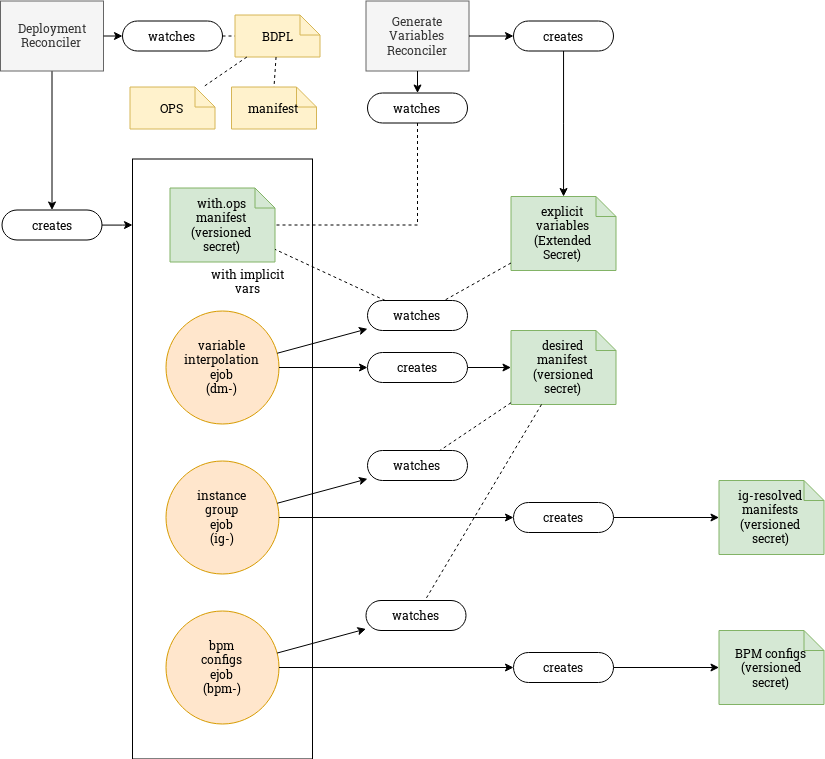

The diagram above was exported from draw.io. Its source (the exported page's mxGraphModel, read from the mxfile embedded in the PNG):
<mxGraphModel dx="1291" dy="926" grid="1" gridSize="10" guides="1" tooltips="1" connect="1" arrows="1" fold="1" page="1" pageScale="1" pageWidth="850" pageHeight="1100" background="#ffffff" math="0" shadow="0">
  <root>
    <mxCell id="0" />
    <mxCell id="1" parent="0" />
    <mxCell id="2" value="watches" style="rounded=1;whiteSpace=wrap;html=1;shadow=0;comic=0;labelBackgroundColor=none;strokeColor=#000000;strokeWidth=1;fillColor=#ffffff;fontFamily=Verdana;fontSize=12;fontColor=#000000;align=center;arcSize=50;" vertex="1" parent="1">
      <mxGeometry x="135" y="40.5" width="100" height="30" as="geometry" />
    </mxCell>
    <mxCell id="3" style="edgeStyle=orthogonalEdgeStyle;rounded=0;orthogonalLoop=1;jettySize=auto;html=1;" edge="1" source="4" target="11" parent="1">
      <mxGeometry relative="1" as="geometry" />
    </mxCell>
    <mxCell id="4" value="&lt;div&gt;Deployment&lt;/div&gt;&lt;div&gt;Reconciler&lt;br&gt;&lt;/div&gt;" style="rounded=0;whiteSpace=wrap;html=1;shadow=0;comic=0;labelBackgroundColor=none;strokeColor=#666666;strokeWidth=1;fillColor=#f5f5f5;fontFamily=Verdana;fontSize=12;align=center;arcSize=50;fontColor=#333333;" vertex="1" parent="1">
      <mxGeometry x="13" y="20.5" width="103" height="70" as="geometry" />
    </mxCell>
    <mxCell id="5" style="edgeStyle=none;rounded=0;html=1;labelBackgroundColor=none;startArrow=none;startFill=0;startSize=5;endArrow=none;endFill=0;endSize=5;jettySize=auto;orthogonalLoop=1;strokeColor=#000000;strokeWidth=1;fontFamily=Verdana;fontSize=12;fontColor=#000000;dashed=1;" edge="1" source="2" target="7" parent="1">
      <mxGeometry relative="1" as="geometry">
        <mxPoint x="215" y="68.5" as="targetPoint" />
      </mxGeometry>
    </mxCell>
    <mxCell id="6" style="edgeStyle=none;rounded=0;html=1;labelBackgroundColor=#ffffff;startArrow=none;endArrow=classic;endFill=1;jettySize=auto;orthogonalLoop=1;strokeColor=#000000;fontFamily=Helvetica;fontSize=11;fontColor=#000000;" edge="1" source="4" target="2" parent="1">
      <mxGeometry relative="1" as="geometry">
        <mxPoint x="145" y="18.5" as="targetPoint" />
      </mxGeometry>
    </mxCell>
    <mxCell id="7" value="BDPL" style="shape=note;whiteSpace=wrap;html=1;rounded=0;shadow=0;comic=0;labelBackgroundColor=none;strokeColor=#d6b656;strokeWidth=1;fillColor=#fff2cc;fontFamily=Verdana;fontSize=12;align=center;size=20;" vertex="1" parent="1">
      <mxGeometry x="247.5" y="34.5" width="85" height="42" as="geometry" />
    </mxCell>
    <mxCell id="8" value="&lt;div&gt;OPS&lt;/div&gt;" style="shape=note;whiteSpace=wrap;html=1;rounded=0;shadow=0;comic=0;labelBackgroundColor=none;strokeColor=#d6b656;strokeWidth=1;fillColor=#fff2cc;fontFamily=Verdana;fontSize=12;align=center;size=20;" vertex="1" parent="1">
      <mxGeometry x="142.5" y="106.50000000000006" width="85" height="42" as="geometry" />
    </mxCell>
    <mxCell id="9" style="edgeStyle=none;rounded=0;html=1;dashed=1;labelBackgroundColor=none;startArrow=none;startFill=0;startSize=5;endArrow=none;endFill=0;endSize=5;jettySize=auto;orthogonalLoop=1;strokeColor=#000000;strokeWidth=1;fontFamily=Verdana;fontSize=12;fontColor=#000000;" edge="1" source="7" target="8" parent="1">
      <mxGeometry relative="1" as="geometry">
        <mxPoint x="95" y="3.5" as="sourcePoint" />
        <mxPoint x="76" y="3.5" as="targetPoint" />
      </mxGeometry>
    </mxCell>
    <mxCell id="10" style="edgeStyle=orthogonalEdgeStyle;rounded=0;orthogonalLoop=1;jettySize=auto;html=1;" edge="1" source="11" parent="1">
      <mxGeometry relative="1" as="geometry">
        <mxPoint x="145" y="244.5" as="targetPoint" />
      </mxGeometry>
    </mxCell>
    <mxCell id="11" value="creates" style="rounded=1;whiteSpace=wrap;html=1;shadow=0;comic=0;labelBackgroundColor=none;strokeColor=#000000;strokeWidth=1;fillColor=#ffffff;fontFamily=Verdana;fontSize=12;fontColor=#000000;align=center;arcSize=50;" vertex="1" parent="1">
      <mxGeometry x="14.5" y="229.5" width="100" height="30" as="geometry" />
    </mxCell>
    <mxCell id="12" value="creates" style="rounded=1;whiteSpace=wrap;html=1;shadow=0;comic=0;labelBackgroundColor=none;strokeColor=#000000;strokeWidth=1;fillColor=#ffffff;fontFamily=Verdana;fontSize=12;fontColor=#000000;align=center;arcSize=50;" vertex="1" parent="1">
      <mxGeometry x="526" y="672" width="100" height="30" as="geometry" />
    </mxCell>
    <mxCell id="13" value="manifest" style="shape=note;whiteSpace=wrap;html=1;rounded=0;shadow=0;comic=0;labelBackgroundColor=none;strokeColor=#d6b656;strokeWidth=1;fillColor=#fff2cc;fontFamily=Verdana;fontSize=12;align=center;size=20;" vertex="1" parent="1">
      <mxGeometry x="244" y="106.5" width="85" height="42" as="geometry" />
    </mxCell>
    <mxCell id="14" style="edgeStyle=none;rounded=0;html=1;dashed=1;labelBackgroundColor=none;startArrow=none;startFill=0;startSize=5;endArrow=none;endFill=0;endSize=5;jettySize=auto;orthogonalLoop=1;strokeColor=#000000;strokeWidth=1;fontFamily=Verdana;fontSize=12;fontColor=#000000;entryX=0.5;entryY=0;entryDx=0;entryDy=0;entryPerimeter=0;" edge="1" source="7" target="13" parent="1">
      <mxGeometry relative="1" as="geometry">
        <mxPoint x="216.590909090909" y="24.5" as="sourcePoint" />
        <mxPoint x="178.409090909091" y="48.5" as="targetPoint" />
      </mxGeometry>
    </mxCell>
    <mxCell id="15" style="edgeStyle=orthogonalEdgeStyle;rounded=0;orthogonalLoop=1;jettySize=auto;html=1;endArrow=classic;endFill=1;" edge="1" source="12" target="24" parent="1">
      <mxGeometry relative="1" as="geometry" />
    </mxCell>
    <mxCell id="16" value="&lt;div&gt;Generate&lt;br&gt;Variables&lt;br&gt;&lt;/div&gt;&lt;div&gt;Reconciler&lt;br&gt;&lt;/div&gt;" style="rounded=0;whiteSpace=wrap;html=1;shadow=0;comic=0;labelBackgroundColor=none;strokeColor=#666666;strokeWidth=1;fillColor=#f5f5f5;fontFamily=Verdana;fontSize=12;align=center;arcSize=50;fontColor=#333333;" vertex="1" parent="1">
      <mxGeometry x="378.5000000000001" y="20.5" width="103" height="70" as="geometry" />
    </mxCell>
    <mxCell id="17" value="watches" style="rounded=1;whiteSpace=wrap;html=1;shadow=0;comic=0;labelBackgroundColor=none;strokeColor=#000000;strokeWidth=1;fillColor=#ffffff;fontFamily=Verdana;fontSize=12;fontColor=#000000;align=center;arcSize=50;" vertex="1" parent="1">
      <mxGeometry x="380.0000000000003" y="112.5" width="100" height="30" as="geometry" />
    </mxCell>
    <mxCell id="18" style="edgeStyle=none;rounded=0;html=1;labelBackgroundColor=#ffffff;startArrow=none;endArrow=classic;endFill=1;jettySize=auto;orthogonalLoop=1;strokeColor=#000000;fontFamily=Helvetica;fontSize=11;fontColor=#000000;" edge="1" source="16" target="17" parent="1">
      <mxGeometry relative="1" as="geometry">
        <mxPoint x="-265" y="3.5" as="sourcePoint" />
        <mxPoint x="395" y="198.5" as="targetPoint" />
      </mxGeometry>
    </mxCell>
    <mxCell id="19" style="edgeStyle=orthogonalEdgeStyle;rounded=0;orthogonalLoop=1;jettySize=auto;html=1;" edge="1" source="20" target="22" parent="1">
      <mxGeometry relative="1" as="geometry" />
    </mxCell>
    <mxCell id="20" value="creates" style="rounded=1;whiteSpace=wrap;html=1;shadow=0;comic=0;labelBackgroundColor=none;strokeColor=#000000;strokeWidth=1;fillColor=#ffffff;fontFamily=Verdana;fontSize=12;fontColor=#000000;align=center;arcSize=50;" vertex="1" parent="1">
      <mxGeometry x="526.0000000000001" y="40.5" width="100" height="30" as="geometry" />
    </mxCell>
    <mxCell id="21" style="edgeStyle=orthogonalEdgeStyle;rounded=0;orthogonalLoop=1;jettySize=auto;html=1;" edge="1" source="16" target="20" parent="1">
      <mxGeometry relative="1" as="geometry">
        <mxPoint x="115" y="-6.5" as="targetPoint" />
      </mxGeometry>
    </mxCell>
    <mxCell id="22" value="&lt;div&gt;explicit&lt;br&gt;variables&lt;/div&gt;(Extended&lt;br&gt;Secret)" style="shape=note;whiteSpace=wrap;html=1;rounded=0;shadow=0;comic=0;labelBackgroundColor=none;strokeColor=#82b366;strokeWidth=1;fillColor=#d5e8d4;fontFamily=Verdana;fontSize=12;align=center;size=20;" vertex="1" parent="1">
      <mxGeometry x="523.5000000000001" y="216.00000000000003" width="105" height="74" as="geometry" />
    </mxCell>
    <mxCell id="23" value="desired&lt;br&gt;&lt;div&gt;manifest&lt;br&gt;(versioned&lt;/div&gt;&lt;div&gt;secret)&lt;br&gt;&lt;/div&gt;" style="shape=note;whiteSpace=wrap;html=1;rounded=0;shadow=0;comic=0;labelBackgroundColor=none;strokeColor=#82b366;strokeWidth=1;fillColor=#d5e8d4;fontFamily=Verdana;fontSize=12;align=center;size=20;" vertex="1" parent="1">
      <mxGeometry x="523.5000000000001" y="350" width="105" height="74" as="geometry" />
    </mxCell>
    <mxCell id="24" value="BPM configs&lt;br&gt;(versioned&lt;br&gt;secret)" style="shape=note;whiteSpace=wrap;html=1;rounded=0;shadow=0;comic=0;labelBackgroundColor=none;strokeColor=#82b366;strokeWidth=1;fillColor=#d5e8d4;fontFamily=Verdana;fontSize=12;align=center;size=20;" vertex="1" parent="1">
      <mxGeometry x="731.5" y="650" width="105" height="74" as="geometry" />
    </mxCell>
    <mxCell id="25" style="edgeStyle=orthogonalEdgeStyle;rounded=0;orthogonalLoop=1;jettySize=auto;html=1;endArrow=classic;endFill=1;" edge="1" source="26" target="23" parent="1">
      <mxGeometry relative="1" as="geometry" />
    </mxCell>
    <mxCell id="26" value="&lt;div&gt;creates&lt;/div&gt;" style="rounded=1;whiteSpace=wrap;html=1;shadow=0;comic=0;labelBackgroundColor=none;strokeColor=#000000;strokeWidth=1;fillColor=#ffffff;fontFamily=Verdana;fontSize=12;fontColor=#000000;align=center;arcSize=50;" vertex="1" parent="1">
      <mxGeometry x="380.0000000000003" y="372" width="100" height="30" as="geometry" />
    </mxCell>
    <mxCell id="27" value="watches" style="rounded=1;whiteSpace=wrap;html=1;shadow=0;comic=0;labelBackgroundColor=none;strokeColor=#000000;strokeWidth=1;fillColor=#ffffff;fontFamily=Verdana;fontSize=12;fontColor=#000000;align=center;arcSize=50;direction=west;" vertex="1" parent="1">
      <mxGeometry x="380" y="470" width="100" height="30" as="geometry" />
    </mxCell>
    <mxCell id="28" value="watches" style="rounded=1;whiteSpace=wrap;html=1;shadow=0;comic=0;labelBackgroundColor=none;strokeColor=#000000;strokeWidth=1;fillColor=#ffffff;fontFamily=Verdana;fontSize=12;fontColor=#000000;align=center;arcSize=50;" vertex="1" parent="1">
      <mxGeometry x="380.00000000000034" y="320" width="100" height="30" as="geometry" />
    </mxCell>
    <mxCell id="29" value="watches" style="rounded=1;whiteSpace=wrap;html=1;shadow=0;comic=0;labelBackgroundColor=none;strokeColor=#000000;strokeWidth=1;fillColor=#ffffff;fontFamily=Verdana;fontSize=12;fontColor=#000000;align=center;arcSize=50;" vertex="1" parent="1">
      <mxGeometry x="378.5" y="620" width="100" height="30" as="geometry" />
    </mxCell>
    <mxCell id="30" value="" style="endArrow=none;dashed=1;html=1;" edge="1" source="23" target="27" parent="1">
      <mxGeometry width="50" height="50" relative="1" as="geometry">
        <mxPoint x="-425" y="1028.5" as="sourcePoint" />
        <mxPoint x="-375" y="978.5" as="targetPoint" />
      </mxGeometry>
    </mxCell>
    <mxCell id="31" value="" style="endArrow=none;dashed=1;html=1;" edge="1" source="23" target="29" parent="1">
      <mxGeometry width="50" height="50" relative="1" as="geometry">
        <mxPoint x="-425" y="1028.5" as="sourcePoint" />
        <mxPoint x="-375" y="978.5" as="targetPoint" />
      </mxGeometry>
    </mxCell>
    <mxCell id="32" value="" style="endArrow=none;dashed=1;html=1;" edge="1" source="22" target="28" parent="1">
      <mxGeometry width="50" height="50" relative="1" as="geometry">
        <mxPoint x="-425" y="958.5" as="sourcePoint" />
        <mxPoint x="-375" y="908.5" as="targetPoint" />
      </mxGeometry>
    </mxCell>
    <mxCell id="33" value="ig-resolved&lt;br&gt;manifests&lt;br&gt;(versioned&lt;br&gt;secret)" style="shape=note;whiteSpace=wrap;html=1;rounded=0;shadow=0;comic=0;labelBackgroundColor=none;strokeColor=#82b366;strokeWidth=1;fillColor=#d5e8d4;fontFamily=Verdana;fontSize=12;align=center;size=20;" vertex="1" parent="1">
      <mxGeometry x="731.5" y="500" width="105" height="74" as="geometry" />
    </mxCell>
    <mxCell id="34" style="edgeStyle=orthogonalEdgeStyle;rounded=0;orthogonalLoop=1;jettySize=auto;html=1;" edge="1" source="35" target="33" parent="1">
      <mxGeometry relative="1" as="geometry" />
    </mxCell>
    <mxCell id="35" value="creates" style="rounded=1;whiteSpace=wrap;html=1;shadow=0;comic=0;labelBackgroundColor=none;strokeColor=#000000;strokeWidth=1;fillColor=#ffffff;fontFamily=Verdana;fontSize=12;fontColor=#000000;align=center;arcSize=50;" vertex="1" parent="1">
      <mxGeometry x="526" y="522" width="100" height="30" as="geometry" />
    </mxCell>
    <mxCell id="36" value="" style="group" vertex="1" connectable="0" parent="1">
      <mxGeometry x="145.00000000000017" y="178.5" width="180" height="600" as="geometry" />
    </mxCell>
    <mxCell id="37" value="" style="rounded=1;whiteSpace=wrap;html=1;arcSize=0;" vertex="1" parent="36">
      <mxGeometry width="180" height="600" as="geometry" />
    </mxCell>
    <mxCell id="38" value="with.ops&lt;br&gt;manifest&lt;br&gt;(versioned &lt;br&gt;secret)" style="shape=note;whiteSpace=wrap;html=1;rounded=0;shadow=0;comic=0;labelBackgroundColor=none;strokeColor=#82b366;strokeWidth=1;fillColor=#d5e8d4;fontFamily=Verdana;fontSize=12;align=center;size=20;" vertex="1" parent="36">
      <mxGeometry x="37.5" y="29" width="105" height="74" as="geometry" />
    </mxCell>
    <mxCell id="39" value="bpm&lt;br&gt;configs&lt;br&gt;ejob&lt;br&gt;(bpm-)" style="ellipse;whiteSpace=wrap;html=1;aspect=fixed;fillColor=#ffe6cc;strokeColor=#d79b00;" vertex="1" parent="36">
      <mxGeometry x="33.49999999999994" y="452" width="113" height="113" as="geometry" />
    </mxCell>
    <mxCell id="40" value="variable&lt;br&gt;interpolation&lt;br&gt;&lt;div&gt;ejob&lt;/div&gt;&lt;div&gt;(dm-)&lt;br&gt;&lt;/div&gt;" style="ellipse;whiteSpace=wrap;html=1;aspect=fixed;fillColor=#ffe6cc;strokeColor=#d79b00;" vertex="1" parent="36">
      <mxGeometry x="33.49999999999983" y="152" width="113" height="113" as="geometry" />
    </mxCell>
    <mxCell id="41" value="instance&lt;br&gt;group&lt;br&gt;&lt;div&gt;ejob&lt;/div&gt;&lt;div&gt;(ig-)&lt;/div&gt;" style="ellipse;whiteSpace=wrap;html=1;aspect=fixed;fillColor=#ffe6cc;strokeColor=#d79b00;" vertex="1" parent="36">
      <mxGeometry x="33.49999999999983" y="302" width="113" height="113" as="geometry" />
    </mxCell>
    <mxCell id="42" value="with implicit vars" style="text;html=1;strokeColor=none;fillColor=none;align=center;verticalAlign=middle;whiteSpace=wrap;rounded=0;" vertex="1" parent="36">
      <mxGeometry x="70" y="112" width="90" height="20" as="geometry" />
    </mxCell>
    <mxCell id="43" style="edgeStyle=none;rounded=0;html=1;dashed=1;labelBackgroundColor=none;startArrow=none;startFill=0;startSize=5;endArrow=none;endFill=0;endSize=5;jettySize=auto;orthogonalLoop=1;strokeColor=#000000;strokeWidth=1;fontFamily=Verdana;fontSize=12;fontColor=#000000;" edge="1" source="17" target="38" parent="1">
      <mxGeometry relative="1" as="geometry">
        <mxPoint x="365" y="218.5" as="sourcePoint" />
        <mxPoint x="275" y="158.5" as="targetPoint" />
        <Array as="points">
          <mxPoint x="430" y="244.5" />
        </Array>
      </mxGeometry>
    </mxCell>
    <mxCell id="44" value="" style="endArrow=none;dashed=1;html=1;" edge="1" source="28" target="38" parent="1">
      <mxGeometry width="50" height="50" relative="1" as="geometry">
        <mxPoint x="-65" y="978.5" as="sourcePoint" />
        <mxPoint x="-15" y="928.5" as="targetPoint" />
      </mxGeometry>
    </mxCell>
    <mxCell id="45" style="edgeStyle=orthogonalEdgeStyle;rounded=0;orthogonalLoop=1;jettySize=auto;html=1;endArrow=classic;endFill=1;" edge="1" source="39" target="12" parent="1">
      <mxGeometry relative="1" as="geometry">
        <Array as="points">
          <mxPoint x="276" y="710.5" />
        </Array>
      </mxGeometry>
    </mxCell>
    <mxCell id="46" style="edgeStyle=orthogonalEdgeStyle;rounded=0;orthogonalLoop=1;jettySize=auto;html=1;endArrow=classic;endFill=1;" edge="1" source="41" target="35" parent="1">
      <mxGeometry relative="1" as="geometry" />
    </mxCell>
    <mxCell id="47" style="edgeStyle=orthogonalEdgeStyle;rounded=0;orthogonalLoop=1;jettySize=auto;html=1;endArrow=classic;endFill=1;" edge="1" source="40" target="26" parent="1">
      <mxGeometry relative="1" as="geometry" />
    </mxCell>
    <mxCell id="48" value="" style="endArrow=classic;html=1;rounded=0;endFill=1;" edge="1" source="41" target="27" parent="1">
      <mxGeometry width="50" height="50" relative="1" as="geometry">
        <mxPoint x="-255" y="528.5" as="sourcePoint" />
        <mxPoint x="-205" y="478.5" as="targetPoint" />
      </mxGeometry>
    </mxCell>
    <mxCell id="49" value="" style="endArrow=classic;html=1;rounded=0;endFill=1;" edge="1" source="39" target="29" parent="1">
      <mxGeometry width="50" height="50" relative="1" as="geometry">
        <mxPoint x="-65" y="978.5" as="sourcePoint" />
        <mxPoint x="335" y="608.5" as="targetPoint" />
      </mxGeometry>
    </mxCell>
    <mxCell id="50" value="" style="endArrow=classic;html=1;rounded=0;endFill=1;" edge="1" source="40" target="28" parent="1">
      <mxGeometry width="50" height="50" relative="1" as="geometry">
        <mxPoint x="-65" y="1048.5" as="sourcePoint" />
        <mxPoint x="-15" y="998.5" as="targetPoint" />
      </mxGeometry>
    </mxCell>
  </root>
</mxGraphModel>